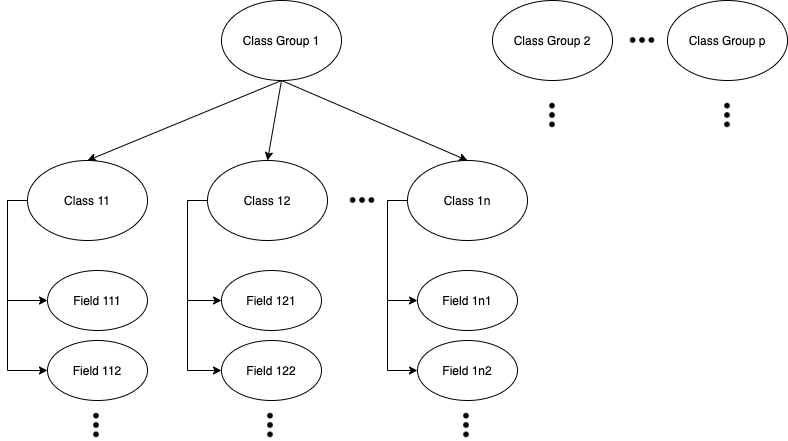

The diagram above was exported from draw.io. Its source (the exported page's mxGraphModel, read from the mxfile embedded in the PNG):
<mxGraphModel dx="1186" dy="705" grid="1" gridSize="10" guides="1" tooltips="1" connect="1" arrows="1" fold="1" page="1" pageScale="1" pageWidth="827" pageHeight="1169" math="0" shadow="0">
  <root>
    <mxCell id="0" />
    <mxCell id="1" parent="0" />
    <mxCell id="2" style="rounded=0;orthogonalLoop=1;jettySize=auto;html=1;exitX=0.5;exitY=1;exitDx=0;exitDy=0;entryX=0.5;entryY=0;entryDx=0;entryDy=0;fontSize=23;" edge="1" source="5" target="8" parent="1">
      <mxGeometry relative="1" as="geometry" />
    </mxCell>
    <mxCell id="3" style="edgeStyle=none;rounded=0;orthogonalLoop=1;jettySize=auto;html=1;exitX=0.5;exitY=1;exitDx=0;exitDy=0;entryX=0.5;entryY=0;entryDx=0;entryDy=0;fontSize=23;" edge="1" source="5" target="12" parent="1">
      <mxGeometry relative="1" as="geometry" />
    </mxCell>
    <mxCell id="4" style="edgeStyle=none;rounded=0;orthogonalLoop=1;jettySize=auto;html=1;exitX=0.5;exitY=1;exitDx=0;exitDy=0;entryX=0.5;entryY=0;entryDx=0;entryDy=0;fontSize=23;" edge="1" source="5" target="15" parent="1">
      <mxGeometry relative="1" as="geometry" />
    </mxCell>
    <mxCell id="5" value="Class Group 1" style="ellipse;whiteSpace=wrap;html=1;" vertex="1" parent="1">
      <mxGeometry x="354" y="720" width="120" height="80" as="geometry" />
    </mxCell>
    <mxCell id="6" style="edgeStyle=orthogonalEdgeStyle;rounded=0;orthogonalLoop=1;jettySize=auto;html=1;exitX=0;exitY=0.5;exitDx=0;exitDy=0;entryX=0;entryY=0.5;entryDx=0;entryDy=0;fontSize=23;" edge="1" source="8" target="9" parent="1">
      <mxGeometry relative="1" as="geometry" />
    </mxCell>
    <mxCell id="7" style="edgeStyle=orthogonalEdgeStyle;rounded=0;orthogonalLoop=1;jettySize=auto;html=1;exitX=0;exitY=0.5;exitDx=0;exitDy=0;entryX=0;entryY=0.5;entryDx=0;entryDy=0;fontSize=23;" edge="1" source="8" target="16" parent="1">
      <mxGeometry relative="1" as="geometry" />
    </mxCell>
    <mxCell id="8" value="Class 11" style="ellipse;whiteSpace=wrap;html=1;" vertex="1" parent="1">
      <mxGeometry x="160" y="880" width="120" height="80" as="geometry" />
    </mxCell>
    <mxCell id="9" value="Field 111" style="ellipse;whiteSpace=wrap;html=1;" vertex="1" parent="1">
      <mxGeometry x="180" y="990" width="100" height="60" as="geometry" />
    </mxCell>
    <mxCell id="10" style="edgeStyle=orthogonalEdgeStyle;rounded=0;orthogonalLoop=1;jettySize=auto;html=1;exitX=0;exitY=0.5;exitDx=0;exitDy=0;entryX=0;entryY=0.5;entryDx=0;entryDy=0;fontSize=23;" edge="1" source="12" target="19" parent="1">
      <mxGeometry relative="1" as="geometry" />
    </mxCell>
    <mxCell id="11" style="edgeStyle=orthogonalEdgeStyle;rounded=0;orthogonalLoop=1;jettySize=auto;html=1;exitX=0;exitY=0.5;exitDx=0;exitDy=0;entryX=0;entryY=0.5;entryDx=0;entryDy=0;fontSize=23;" edge="1" source="12" target="20" parent="1">
      <mxGeometry relative="1" as="geometry" />
    </mxCell>
    <mxCell id="12" value="Class 12" style="ellipse;whiteSpace=wrap;html=1;" vertex="1" parent="1">
      <mxGeometry x="340" y="880" width="120" height="80" as="geometry" />
    </mxCell>
    <mxCell id="13" style="edgeStyle=orthogonalEdgeStyle;rounded=0;orthogonalLoop=1;jettySize=auto;html=1;exitX=0;exitY=0.5;exitDx=0;exitDy=0;entryX=0;entryY=0.5;entryDx=0;entryDy=0;fontSize=23;" edge="1" source="15" target="22" parent="1">
      <mxGeometry relative="1" as="geometry" />
    </mxCell>
    <mxCell id="14" style="edgeStyle=orthogonalEdgeStyle;rounded=0;orthogonalLoop=1;jettySize=auto;html=1;exitX=0;exitY=0.5;exitDx=0;exitDy=0;entryX=0;entryY=0.5;entryDx=0;entryDy=0;fontSize=23;" edge="1" source="15" target="23" parent="1">
      <mxGeometry relative="1" as="geometry" />
    </mxCell>
    <mxCell id="15" value="Class 1n" style="ellipse;whiteSpace=wrap;html=1;" vertex="1" parent="1">
      <mxGeometry x="540" y="880" width="120" height="80" as="geometry" />
    </mxCell>
    <mxCell id="16" value="Field 112" style="ellipse;whiteSpace=wrap;html=1;" vertex="1" parent="1">
      <mxGeometry x="180" y="1060" width="100" height="60" as="geometry" />
    </mxCell>
    <mxCell id="17" value="" style="shape=image;html=1;verticalAlign=top;verticalLabelPosition=bottom;labelBackgroundColor=#ffffff;imageAspect=0;aspect=fixed;image=https://cdn1.iconfinder.com/data/icons/jumpicon-basic-ui-glyph-1/32/-_Dot-More-Vertical-Menu-128.png;fontSize=23;" vertex="1" parent="1">
      <mxGeometry x="214" y="1130" width="30" height="30" as="geometry" />
    </mxCell>
    <mxCell id="18" value="" style="shape=image;html=1;verticalAlign=top;verticalLabelPosition=bottom;labelBackgroundColor=#ffffff;imageAspect=0;aspect=fixed;image=https://cdn1.iconfinder.com/data/icons/jumpicon-basic-ui-glyph-1/32/-_Dot-More-Option-Menu-128.png;fontSize=23;" vertex="1" parent="1">
      <mxGeometry x="480" y="905" width="30" height="30" as="geometry" />
    </mxCell>
    <mxCell id="19" value="Field 121" style="ellipse;whiteSpace=wrap;html=1;" vertex="1" parent="1">
      <mxGeometry x="354" y="990" width="100" height="60" as="geometry" />
    </mxCell>
    <mxCell id="20" value="Field 122" style="ellipse;whiteSpace=wrap;html=1;" vertex="1" parent="1">
      <mxGeometry x="354" y="1060" width="100" height="60" as="geometry" />
    </mxCell>
    <mxCell id="21" value="" style="shape=image;html=1;verticalAlign=top;verticalLabelPosition=bottom;labelBackgroundColor=#ffffff;imageAspect=0;aspect=fixed;image=https://cdn1.iconfinder.com/data/icons/jumpicon-basic-ui-glyph-1/32/-_Dot-More-Vertical-Menu-128.png;fontSize=23;" vertex="1" parent="1">
      <mxGeometry x="388" y="1130" width="30" height="30" as="geometry" />
    </mxCell>
    <mxCell id="22" value="Field 1n1" style="ellipse;whiteSpace=wrap;html=1;" vertex="1" parent="1">
      <mxGeometry x="550" y="990" width="100" height="60" as="geometry" />
    </mxCell>
    <mxCell id="23" value="Field 1n2" style="ellipse;whiteSpace=wrap;html=1;" vertex="1" parent="1">
      <mxGeometry x="550" y="1060" width="100" height="60" as="geometry" />
    </mxCell>
    <mxCell id="24" value="" style="shape=image;html=1;verticalAlign=top;verticalLabelPosition=bottom;labelBackgroundColor=#ffffff;imageAspect=0;aspect=fixed;image=https://cdn1.iconfinder.com/data/icons/jumpicon-basic-ui-glyph-1/32/-_Dot-More-Vertical-Menu-128.png;fontSize=23;" vertex="1" parent="1">
      <mxGeometry x="584" y="1130" width="30" height="30" as="geometry" />
    </mxCell>
    <mxCell id="25" value="Class Group 2" style="ellipse;whiteSpace=wrap;html=1;" vertex="1" parent="1">
      <mxGeometry x="625" y="720" width="120" height="80" as="geometry" />
    </mxCell>
    <mxCell id="26" value="" style="shape=image;html=1;verticalAlign=top;verticalLabelPosition=bottom;labelBackgroundColor=#ffffff;imageAspect=0;aspect=fixed;image=https://cdn1.iconfinder.com/data/icons/jumpicon-basic-ui-glyph-1/32/-_Dot-More-Option-Menu-128.png;fontSize=23;" vertex="1" parent="1">
      <mxGeometry x="760" y="745" width="30" height="30" as="geometry" />
    </mxCell>
    <mxCell id="27" value="Class Group p" style="ellipse;whiteSpace=wrap;html=1;" vertex="1" parent="1">
      <mxGeometry x="800" y="720" width="120" height="80" as="geometry" />
    </mxCell>
    <mxCell id="28" value="" style="shape=image;html=1;verticalAlign=top;verticalLabelPosition=bottom;labelBackgroundColor=#ffffff;imageAspect=0;aspect=fixed;image=https://cdn1.iconfinder.com/data/icons/jumpicon-basic-ui-glyph-1/32/-_Dot-More-Vertical-Menu-128.png;fontSize=23;" vertex="1" parent="1">
      <mxGeometry x="670" y="820" width="30" height="30" as="geometry" />
    </mxCell>
    <mxCell id="29" value="" style="shape=image;html=1;verticalAlign=top;verticalLabelPosition=bottom;labelBackgroundColor=#ffffff;imageAspect=0;aspect=fixed;image=https://cdn1.iconfinder.com/data/icons/jumpicon-basic-ui-glyph-1/32/-_Dot-More-Vertical-Menu-128.png;fontSize=23;" vertex="1" parent="1">
      <mxGeometry x="845" y="820" width="30" height="30" as="geometry" />
    </mxCell>
  </root>
</mxGraphModel>